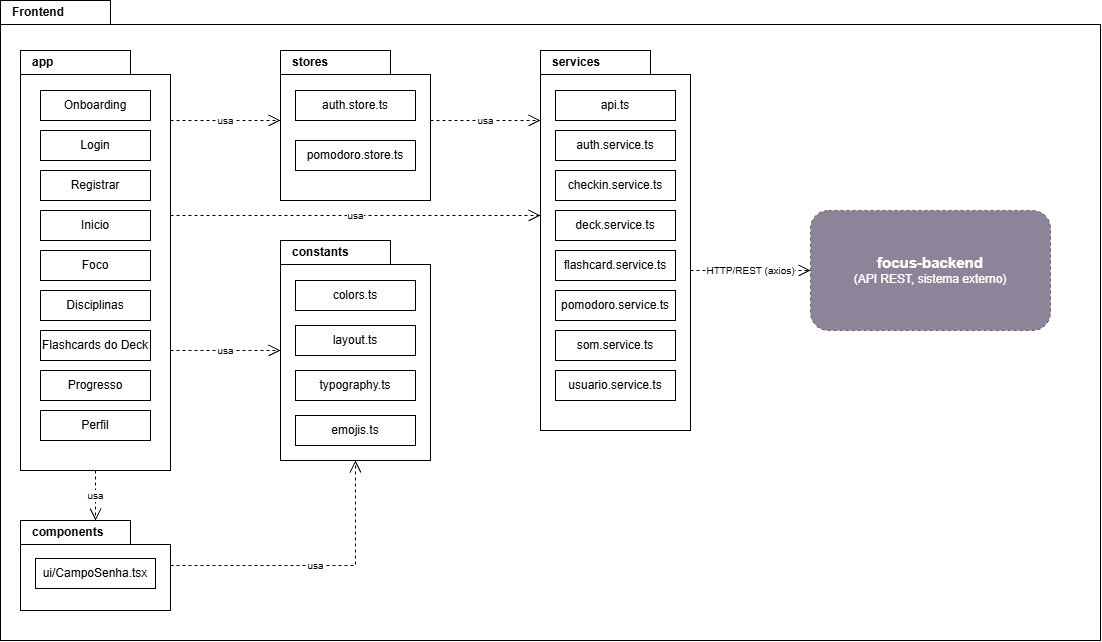

The diagram above was exported from draw.io. Its source (the exported page's mxGraphModel, read from the mxfile embedded in the PNG):
<mxGraphModel dx="2054" dy="1111" grid="1" gridSize="10" guides="1" tooltips="1" connect="1" arrows="1" fold="1" page="1" pageScale="1" pageWidth="1100" pageHeight="640" math="0" shadow="0">
  <root>
    <mxCell id="0" />
    <mxCell id="1" parent="0" />
    <mxCell id="frame" parent="1" style="shape=folder;fontStyle=1;tabWidth=110;tabHeight=24;tabPosition=left;html=1;whiteSpace=wrap;verticalAlign=top;align=left;spacingLeft=10;spacingTop=-2;fillColor=none;" value="Frontend" vertex="1">
      <mxGeometry height="640" width="1100" as="geometry" />
    </mxCell>
    <mxCell id="app" parent="1" style="shape=folder;fontStyle=1;tabWidth=110;tabHeight=24;tabPosition=left;html=1;whiteSpace=wrap;verticalAlign=top;align=left;spacingLeft=10;spacingTop=-2;container=1;collapsible=0;fillColor=#FFFFFF;" value="app" vertex="1">
      <mxGeometry height="420" width="150" x="20" y="50" as="geometry" />
    </mxCell>
    <mxCell id="app_i1" parent="app" style="rounded=0;whiteSpace=wrap;html=1;fillColor=#FFFFFF;fontSize=12;" value="Onboarding" vertex="1">
      <mxGeometry height="30" width="110" x="20" y="40" as="geometry" />
    </mxCell>
    <mxCell id="app_i2" parent="app" style="rounded=0;whiteSpace=wrap;html=1;fillColor=#FFFFFF;fontSize=12;" value="Login" vertex="1">
      <mxGeometry height="30" width="110" x="20" y="80" as="geometry" />
    </mxCell>
    <mxCell id="app_i3" parent="app" style="rounded=0;whiteSpace=wrap;html=1;fillColor=#FFFFFF;fontSize=12;" value="Registrar" vertex="1">
      <mxGeometry height="30" width="110" x="20" y="120" as="geometry" />
    </mxCell>
    <mxCell id="app_i4" parent="app" style="rounded=0;whiteSpace=wrap;html=1;fillColor=#FFFFFF;fontSize=12;" value="Inicio" vertex="1">
      <mxGeometry height="30" width="110" x="20" y="160" as="geometry" />
    </mxCell>
    <mxCell id="app_i5" parent="app" style="rounded=0;whiteSpace=wrap;html=1;fillColor=#FFFFFF;fontSize=12;" value="Foco" vertex="1">
      <mxGeometry height="30" width="110" x="20" y="200" as="geometry" />
    </mxCell>
    <mxCell id="app_i6" parent="app" style="rounded=0;whiteSpace=wrap;html=1;fillColor=#FFFFFF;fontSize=12;" value="Disciplinas" vertex="1">
      <mxGeometry height="30" width="110" x="20" y="240" as="geometry" />
    </mxCell>
    <mxCell id="app_i7" parent="app" style="rounded=0;whiteSpace=wrap;html=1;fillColor=#FFFFFF;fontSize=12;" value="Flashcards do Deck" vertex="1">
      <mxGeometry height="30" width="110" x="20" y="280" as="geometry" />
    </mxCell>
    <mxCell id="app_i8" parent="app" style="rounded=0;whiteSpace=wrap;html=1;fillColor=#FFFFFF;fontSize=12;" value="Progresso" vertex="1">
      <mxGeometry height="30" width="110" x="20" y="320" as="geometry" />
    </mxCell>
    <mxCell id="app_i9" parent="app" style="rounded=0;whiteSpace=wrap;html=1;fillColor=#FFFFFF;fontSize=12;" value="Perfil" vertex="1">
      <mxGeometry height="30" width="110" x="20" y="360" as="geometry" />
    </mxCell>
    <mxCell id="comp" parent="1" style="shape=folder;fontStyle=1;tabWidth=110;tabHeight=24;tabPosition=left;html=1;whiteSpace=wrap;verticalAlign=top;align=left;spacingLeft=10;spacingTop=-2;container=1;collapsible=0;fillColor=#FFFFFF;" value="components" vertex="1">
      <mxGeometry height="90" width="150" x="20" y="520" as="geometry" />
    </mxCell>
    <mxCell id="comp_i10" parent="comp" style="rounded=0;whiteSpace=wrap;html=1;fillColor=#FFFFFF;fontSize=12;" value="ui/CampoSenha.tsx" vertex="1">
      <mxGeometry height="30" width="120" x="15" y="38" as="geometry" />
    </mxCell>
    <mxCell id="stores" parent="1" style="shape=folder;fontStyle=1;tabWidth=110;tabHeight=24;tabPosition=left;html=1;whiteSpace=wrap;verticalAlign=top;align=left;spacingLeft=10;spacingTop=-2;container=1;collapsible=0;fillColor=#FFFFFF;" value="stores" vertex="1">
      <mxGeometry height="150" width="150" x="280" y="50" as="geometry" />
    </mxCell>
    <mxCell id="stores_i11" parent="stores" style="rounded=0;whiteSpace=wrap;html=1;fillColor=#FFFFFF;fontSize=12;" value="auth.store.ts" vertex="1">
      <mxGeometry height="30" width="120" x="15" y="40" as="geometry" />
    </mxCell>
    <mxCell id="stores_i12" parent="stores" style="rounded=0;whiteSpace=wrap;html=1;fillColor=#FFFFFF;fontSize=12;" value="pomodoro.store.ts" vertex="1">
      <mxGeometry height="30" width="120" x="15" y="90" as="geometry" />
    </mxCell>
    <mxCell id="const" parent="1" style="shape=folder;fontStyle=1;tabWidth=110;tabHeight=24;tabPosition=left;html=1;whiteSpace=wrap;verticalAlign=top;align=left;spacingLeft=10;spacingTop=-2;container=1;collapsible=0;fillColor=#FFFFFF;" value="constants" vertex="1">
      <mxGeometry height="220" width="150" x="280" y="240" as="geometry" />
    </mxCell>
    <mxCell id="const_i13" parent="const" style="rounded=0;whiteSpace=wrap;html=1;fillColor=#FFFFFF;fontSize=12;" value="colors.ts" vertex="1">
      <mxGeometry height="30" width="120" x="15" y="40" as="geometry" />
    </mxCell>
    <mxCell id="const_i14" parent="const" style="rounded=0;whiteSpace=wrap;html=1;fillColor=#FFFFFF;fontSize=12;" value="layout.ts" vertex="1">
      <mxGeometry height="30" width="120" x="15" y="85" as="geometry" />
    </mxCell>
    <mxCell id="const_i15" parent="const" style="rounded=0;whiteSpace=wrap;html=1;fillColor=#FFFFFF;fontSize=12;" value="typography.ts" vertex="1">
      <mxGeometry height="30" width="120" x="15" y="130" as="geometry" />
    </mxCell>
    <mxCell id="const_i16" parent="const" style="rounded=0;whiteSpace=wrap;html=1;fillColor=#FFFFFF;fontSize=12;" value="emojis.ts" vertex="1">
      <mxGeometry height="30" width="120" x="15" y="175" as="geometry" />
    </mxCell>
    <mxCell id="svc" parent="1" style="shape=folder;fontStyle=1;tabWidth=110;tabHeight=24;tabPosition=left;html=1;whiteSpace=wrap;verticalAlign=top;align=left;spacingLeft=10;spacingTop=-2;container=1;collapsible=0;fillColor=#FFFFFF;" value="services" vertex="1">
      <mxGeometry height="380" width="150" x="540" y="50" as="geometry" />
    </mxCell>
    <mxCell id="svc_i17" parent="svc" style="rounded=0;whiteSpace=wrap;html=1;fillColor=#FFFFFF;fontSize=12;" value="api.ts" vertex="1">
      <mxGeometry height="30" width="120" x="15" y="40" as="geometry" />
    </mxCell>
    <mxCell id="svc_i18" parent="svc" style="rounded=0;whiteSpace=wrap;html=1;fillColor=#FFFFFF;fontSize=12;" value="auth.service.ts" vertex="1">
      <mxGeometry height="30" width="120" x="15" y="80" as="geometry" />
    </mxCell>
    <mxCell id="svc_i19" parent="svc" style="rounded=0;whiteSpace=wrap;html=1;fillColor=#FFFFFF;fontSize=12;" value="checkin.service.ts" vertex="1">
      <mxGeometry height="30" width="120" x="15" y="120" as="geometry" />
    </mxCell>
    <mxCell id="svc_i20" parent="svc" style="rounded=0;whiteSpace=wrap;html=1;fillColor=#FFFFFF;fontSize=12;" value="deck.service.ts" vertex="1">
      <mxGeometry height="30" width="120" x="15" y="160" as="geometry" />
    </mxCell>
    <mxCell id="svc_i21" parent="svc" style="rounded=0;whiteSpace=wrap;html=1;fillColor=#FFFFFF;fontSize=12;" value="flashcard.service.ts" vertex="1">
      <mxGeometry height="30" width="120" x="15" y="200" as="geometry" />
    </mxCell>
    <mxCell id="svc_i22" parent="svc" style="rounded=0;whiteSpace=wrap;html=1;fillColor=#FFFFFF;fontSize=12;" value="pomodoro.service.ts" vertex="1">
      <mxGeometry height="30" width="120" x="15" y="240" as="geometry" />
    </mxCell>
    <mxCell id="svc_i23" parent="svc" style="rounded=0;whiteSpace=wrap;html=1;fillColor=#FFFFFF;fontSize=12;" value="som.service.ts" vertex="1">
      <mxGeometry height="30" width="120" x="15" y="280" as="geometry" />
    </mxCell>
    <mxCell id="svc_i24" parent="svc" style="rounded=0;whiteSpace=wrap;html=1;fillColor=#FFFFFF;fontSize=12;" value="usuario.service.ts" vertex="1">
      <mxGeometry height="30" width="120" x="15" y="320" as="geometry" />
    </mxCell>
    <mxCell id="backend" parent="1" style="rounded=1;whiteSpace=wrap;html=1;fillColor=#8E8499;fontColor=#FFFFFF;strokeColor=#666666;dashed=1;" value="&lt;b style=&quot;font-size:15px&quot;&gt;focus-backend&lt;/b&gt;&lt;br&gt;(API REST, sistema externo)" vertex="1">
      <mxGeometry height="120" width="240" x="810" y="210" as="geometry" />
    </mxCell>
    <mxCell id="e25" edge="1" parent="1" source="app" style="endArrow=open;endSize=10;dashed=1;html=1;rounded=0;fontSize=10;labelBackgroundColor=#FFFFFF;exitX=1;exitY=0.1667;exitDx=0;exitDy=0;entryX=0.0000;entryY=0.4667;entryDx=0;entryDy=0;" target="stores" value="usa">
      <mxGeometry relative="1" as="geometry" />
    </mxCell>
    <mxCell id="e26" edge="1" parent="1" source="app" style="endArrow=open;endSize=10;dashed=1;html=1;rounded=0;fontSize=10;labelBackgroundColor=#FFFFFF;exitX=1;exitY=0.3929;exitDx=0;exitDy=0;entryX=0.0000;entryY=0.4342;entryDx=0;entryDy=0;" target="svc" value="usa">
      <mxGeometry relative="1" as="geometry" />
    </mxCell>
    <mxCell id="e27" edge="1" parent="1" source="app" style="endArrow=open;endSize=10;dashed=1;html=1;rounded=0;fontSize=10;labelBackgroundColor=#FFFFFF;exitX=1;exitY=0.7143;exitDx=0;exitDy=0;entryX=0.0000;entryY=0.5000;entryDx=0;entryDy=0;" target="const" value="usa">
      <mxGeometry relative="1" as="geometry" />
    </mxCell>
    <mxCell id="e28" edge="1" parent="1" source="app" style="endArrow=open;endSize=10;dashed=1;html=1;rounded=0;fontSize=10;labelBackgroundColor=#FFFFFF;exitX=0.5;exitY=1.0000;exitDx=0;exitDy=0;entryX=0.5000;entryY=0.0000;entryDx=0;entryDy=0;" target="comp" value="usa">
      <mxGeometry relative="1" as="geometry" />
    </mxCell>
    <mxCell id="e29" edge="1" parent="1" source="stores" style="endArrow=open;endSize=10;dashed=1;html=1;rounded=0;fontSize=10;labelBackgroundColor=#FFFFFF;exitX=1;exitY=0.4667;exitDx=0;exitDy=0;entryX=0.0000;entryY=0.1842;entryDx=0;entryDy=0;" target="svc" value="usa">
      <mxGeometry relative="1" as="geometry" />
    </mxCell>
    <mxCell id="e30" edge="1" parent="1" source="comp" style="endArrow=open;endSize=10;dashed=1;html=1;rounded=0;fontSize=10;labelBackgroundColor=#FFFFFF;exitX=1;exitY=0.5000;exitDx=0;exitDy=0;entryX=0.5000;entryY=1.0000;entryDx=0;entryDy=0;" target="const" value="usa">
      <mxGeometry relative="1" as="geometry">
        <Array as="points">
          <mxPoint x="355" y="565" />
        </Array>
      </mxGeometry>
    </mxCell>
    <mxCell id="e31" edge="1" parent="1" source="svc" style="endArrow=open;endSize=10;dashed=1;html=1;rounded=0;fontSize=10;labelBackgroundColor=#FFFFFF;exitX=1;exitY=0.5789;exitDx=0;exitDy=0;entryX=0.0000;entryY=0.5000;entryDx=0;entryDy=0;" target="backend" value="HTTP/REST (axios)">
      <mxGeometry relative="1" as="geometry" />
    </mxCell>
  </root>
</mxGraphModel>